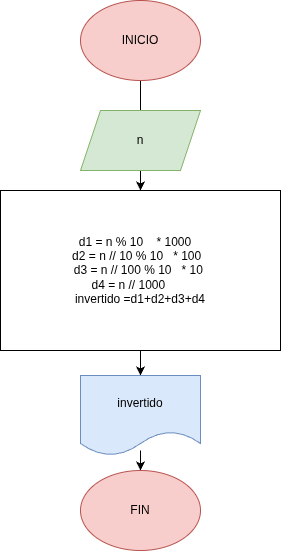

The diagram above was exported from draw.io. Its source (the exported page's mxGraphModel, read from the mxfile embedded in the PNG):
<mxGraphModel dx="548" dy="457" grid="1" gridSize="10" guides="1" tooltips="1" connect="1" arrows="1" fold="1" page="1" pageScale="1" pageWidth="827" pageHeight="1169" background="none" math="0" shadow="0">
  <root>
    <mxCell id="0" />
    <mxCell id="1" parent="0" />
    <mxCell id="kj3Vr7Gf5Woh6dYGcao1-11" edge="1" parent="1" source="kj3Vr7Gf5Woh6dYGcao1-1" style="edgeStyle=orthogonalEdgeStyle;rounded=0;orthogonalLoop=1;jettySize=auto;html=1;" target="kj3Vr7Gf5Woh6dYGcao1-5" value="">
      <mxGeometry relative="1" as="geometry" />
    </mxCell>
    <mxCell id="kj3Vr7Gf5Woh6dYGcao1-1" parent="1" style="ellipse;whiteSpace=wrap;html=1;fillColor=#f8cecc;strokeColor=#b85450;gradientColor=none;" value="INICIO" vertex="1">
      <mxGeometry height="80" width="120" x="390" y="210" as="geometry" />
    </mxCell>
    <mxCell id="kj3Vr7Gf5Woh6dYGcao1-3" parent="1" style="shape=parallelogram;perimeter=parallelogramPerimeter;whiteSpace=wrap;html=1;fixedSize=1;fillColor=#d5e8d4;strokeColor=#82b366;" value="n" vertex="1">
      <mxGeometry height="60" width="120" x="390" y="320" as="geometry" />
    </mxCell>
    <mxCell id="kj3Vr7Gf5Woh6dYGcao1-12" edge="1" parent="1" source="kj3Vr7Gf5Woh6dYGcao1-5" style="edgeStyle=orthogonalEdgeStyle;rounded=0;orthogonalLoop=1;jettySize=auto;html=1;" target="kj3Vr7Gf5Woh6dYGcao1-6" value="">
      <mxGeometry relative="1" as="geometry" />
    </mxCell>
    <mxCell id="kj3Vr7Gf5Woh6dYGcao1-5" parent="1" style="rounded=0;whiteSpace=wrap;html=1;" value="&lt;div&gt;d1 = n % 10&amp;nbsp; &amp;nbsp; * 1000&amp;nbsp; &amp;nbsp;&lt;/div&gt;&lt;div&gt;d2 = n // 10 % 10&amp;nbsp; &amp;nbsp;* 100&amp;nbsp;&amp;nbsp;&lt;/div&gt;&lt;div&gt;d3 = n // 100 % 10&amp;nbsp; &amp;nbsp;* 10&amp;nbsp;&lt;/div&gt;&lt;div&gt;d4 = n // 1000&amp;nbsp; &amp;nbsp; &amp;nbsp; &amp;nbsp;&lt;/div&gt;&lt;div&gt;invertido =d1+d2+d3+d4&lt;/div&gt;" vertex="1">
      <mxGeometry height="160" width="280" x="310" y="400" as="geometry" />
    </mxCell>
    <mxCell id="kj3Vr7Gf5Woh6dYGcao1-13" edge="1" parent="1" source="kj3Vr7Gf5Woh6dYGcao1-6" style="edgeStyle=orthogonalEdgeStyle;rounded=0;orthogonalLoop=1;jettySize=auto;html=1;" target="kj3Vr7Gf5Woh6dYGcao1-7" value="">
      <mxGeometry relative="1" as="geometry" />
    </mxCell>
    <mxCell id="kj3Vr7Gf5Woh6dYGcao1-6" parent="1" style="shape=document;whiteSpace=wrap;html=1;boundedLbl=1;fillColor=#dae8fc;strokeColor=#6c8ebf;" value="invertido" vertex="1">
      <mxGeometry height="80" width="120" x="390" y="585" as="geometry" />
    </mxCell>
    <mxCell id="kj3Vr7Gf5Woh6dYGcao1-7" parent="1" style="ellipse;whiteSpace=wrap;html=1;fillColor=#f8cecc;strokeColor=#b85450;" value="FIN" vertex="1">
      <mxGeometry height="80" width="120" x="390" y="680" as="geometry" />
    </mxCell>
  </root>
</mxGraphModel>